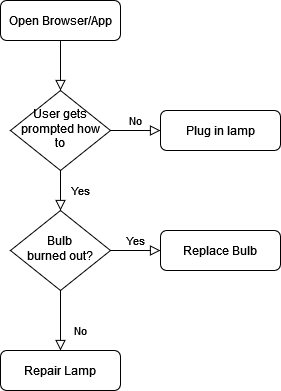

The diagram above was exported from draw.io. Its source (the exported page's mxGraphModel, read from the mxfile embedded in the PNG):
<mxGraphModel dx="988" dy="432" grid="1" gridSize="10" guides="1" tooltips="1" connect="1" arrows="1" fold="1" page="1" pageScale="1" pageWidth="827" pageHeight="1169" math="0" shadow="0">
  <root>
    <mxCell id="WIyWlLk6GJQsqaUBKTNV-0" />
    <mxCell id="WIyWlLk6GJQsqaUBKTNV-1" parent="WIyWlLk6GJQsqaUBKTNV-0" />
    <mxCell id="WIyWlLk6GJQsqaUBKTNV-2" value="" style="rounded=0;html=1;jettySize=auto;orthogonalLoop=1;fontSize=11;endArrow=block;endFill=0;endSize=8;strokeWidth=1;shadow=0;labelBackgroundColor=none;edgeStyle=orthogonalEdgeStyle;" parent="WIyWlLk6GJQsqaUBKTNV-1" source="WIyWlLk6GJQsqaUBKTNV-3" target="WIyWlLk6GJQsqaUBKTNV-6" edge="1">
      <mxGeometry relative="1" as="geometry" />
    </mxCell>
    <mxCell id="WIyWlLk6GJQsqaUBKTNV-3" value="Open Browser/App" style="rounded=1;whiteSpace=wrap;html=1;fontSize=12;glass=0;strokeWidth=1;shadow=0;" parent="WIyWlLk6GJQsqaUBKTNV-1" vertex="1">
      <mxGeometry x="160" y="80" width="120" height="40" as="geometry" />
    </mxCell>
    <mxCell id="WIyWlLk6GJQsqaUBKTNV-4" value="Yes" style="rounded=0;html=1;jettySize=auto;orthogonalLoop=1;fontSize=11;endArrow=block;endFill=0;endSize=8;strokeWidth=1;shadow=0;labelBackgroundColor=none;edgeStyle=orthogonalEdgeStyle;" parent="WIyWlLk6GJQsqaUBKTNV-1" source="WIyWlLk6GJQsqaUBKTNV-6" target="WIyWlLk6GJQsqaUBKTNV-10" edge="1">
      <mxGeometry y="20" relative="1" as="geometry">
        <mxPoint as="offset" />
      </mxGeometry>
    </mxCell>
    <mxCell id="WIyWlLk6GJQsqaUBKTNV-5" value="No" style="edgeStyle=orthogonalEdgeStyle;rounded=0;html=1;jettySize=auto;orthogonalLoop=1;fontSize=11;endArrow=block;endFill=0;endSize=8;strokeWidth=1;shadow=0;labelBackgroundColor=none;" parent="WIyWlLk6GJQsqaUBKTNV-1" source="WIyWlLk6GJQsqaUBKTNV-6" target="WIyWlLk6GJQsqaUBKTNV-7" edge="1">
      <mxGeometry y="10" relative="1" as="geometry">
        <mxPoint as="offset" />
      </mxGeometry>
    </mxCell>
    <mxCell id="WIyWlLk6GJQsqaUBKTNV-6" value="User gets prompted how to" style="rhombus;whiteSpace=wrap;html=1;shadow=0;fontFamily=Helvetica;fontSize=12;align=center;strokeWidth=1;spacing=6;spacingTop=-4;" parent="WIyWlLk6GJQsqaUBKTNV-1" vertex="1">
      <mxGeometry x="170" y="170" width="100" height="80" as="geometry" />
    </mxCell>
    <mxCell id="WIyWlLk6GJQsqaUBKTNV-7" value="Plug in lamp" style="rounded=1;whiteSpace=wrap;html=1;fontSize=12;glass=0;strokeWidth=1;shadow=0;" parent="WIyWlLk6GJQsqaUBKTNV-1" vertex="1">
      <mxGeometry x="320" y="190" width="120" height="40" as="geometry" />
    </mxCell>
    <mxCell id="WIyWlLk6GJQsqaUBKTNV-8" value="No" style="rounded=0;html=1;jettySize=auto;orthogonalLoop=1;fontSize=11;endArrow=block;endFill=0;endSize=8;strokeWidth=1;shadow=0;labelBackgroundColor=none;edgeStyle=orthogonalEdgeStyle;" parent="WIyWlLk6GJQsqaUBKTNV-1" source="WIyWlLk6GJQsqaUBKTNV-10" target="WIyWlLk6GJQsqaUBKTNV-11" edge="1">
      <mxGeometry x="0.3333" y="20" relative="1" as="geometry">
        <mxPoint as="offset" />
      </mxGeometry>
    </mxCell>
    <mxCell id="WIyWlLk6GJQsqaUBKTNV-9" value="Yes" style="edgeStyle=orthogonalEdgeStyle;rounded=0;html=1;jettySize=auto;orthogonalLoop=1;fontSize=11;endArrow=block;endFill=0;endSize=8;strokeWidth=1;shadow=0;labelBackgroundColor=none;" parent="WIyWlLk6GJQsqaUBKTNV-1" source="WIyWlLk6GJQsqaUBKTNV-10" target="WIyWlLk6GJQsqaUBKTNV-12" edge="1">
      <mxGeometry y="10" relative="1" as="geometry">
        <mxPoint as="offset" />
      </mxGeometry>
    </mxCell>
    <mxCell id="WIyWlLk6GJQsqaUBKTNV-10" value="Bulb&lt;br&gt;burned out?" style="rhombus;whiteSpace=wrap;html=1;shadow=0;fontFamily=Helvetica;fontSize=12;align=center;strokeWidth=1;spacing=6;spacingTop=-4;" parent="WIyWlLk6GJQsqaUBKTNV-1" vertex="1">
      <mxGeometry x="170" y="290" width="100" height="80" as="geometry" />
    </mxCell>
    <mxCell id="WIyWlLk6GJQsqaUBKTNV-11" value="Repair Lamp" style="rounded=1;whiteSpace=wrap;html=1;fontSize=12;glass=0;strokeWidth=1;shadow=0;" parent="WIyWlLk6GJQsqaUBKTNV-1" vertex="1">
      <mxGeometry x="160" y="430" width="120" height="40" as="geometry" />
    </mxCell>
    <mxCell id="WIyWlLk6GJQsqaUBKTNV-12" value="Replace Bulb" style="rounded=1;whiteSpace=wrap;html=1;fontSize=12;glass=0;strokeWidth=1;shadow=0;" parent="WIyWlLk6GJQsqaUBKTNV-1" vertex="1">
      <mxGeometry x="320" y="310" width="120" height="40" as="geometry" />
    </mxCell>
  </root>
</mxGraphModel>